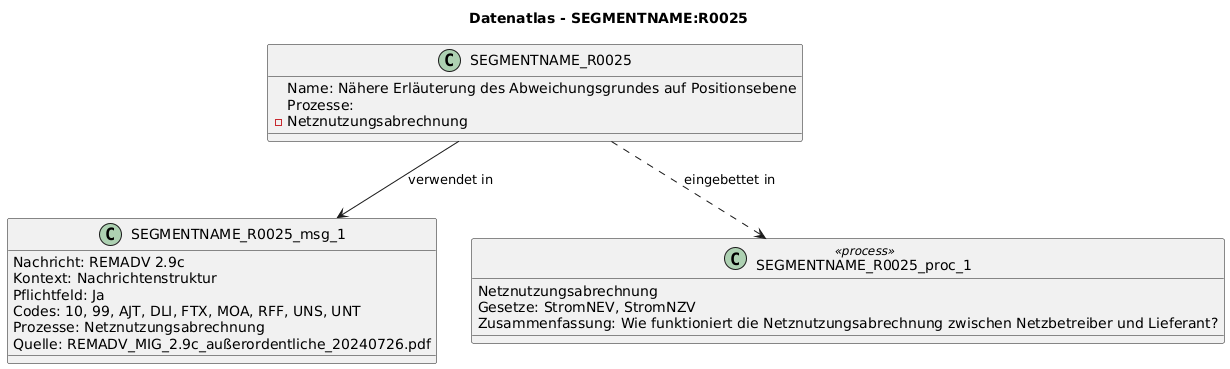

The diagram above was rendered by PlantUML. Its source (embedded in the PNG):
@startuml
title Datenatlas - SEGMENTNAME:R0025
class SEGMENTNAME_R0025 {
  Name: Nähere Erläuterung des Abweichungsgrundes auf Positionsebene
  Prozesse:
    - Netznutzungsabrechnung
}
class SEGMENTNAME_R0025_msg_1 {
  Nachricht: REMADV 2.9c
  Kontext: Nachrichtenstruktur
  Pflichtfeld: Ja
  Codes: 10, 99, AJT, DLI, FTX, MOA, RFF, UNS, UNT
  Prozesse: Netznutzungsabrechnung
  Quelle: REMADV_MIG_2.9c_außerordentliche_20240726.pdf
}
SEGMENTNAME_R0025 --> SEGMENTNAME_R0025_msg_1 : verwendet in
class SEGMENTNAME_R0025_proc_1 <<process>> {
  Netznutzungsabrechnung
  Gesetze: StromNEV, StromNZV
  Zusammenfassung: Wie funktioniert die Netznutzungsabrechnung zwischen Netzbetreiber und Lieferant?
}
SEGMENTNAME_R0025 ..> SEGMENTNAME_R0025_proc_1 : eingebettet in
@enduml